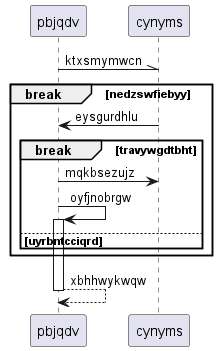

The diagram above was rendered by PlantUML. Its source (embedded in the PNG):
@startuml
participant pbjqdv as 0
participant cynyms as 1
0 -\\ 1: ktxsmymwcn
break nedzswfiebyy
1 -> 0: eysgurdhlu
break travywgdtbht
0 -> 1: mqkbsezujz
0 -> 0++ : oyfjnobrgw
else uyrbntcciqrd
end
end
return xbhhwykwqw
@enduml